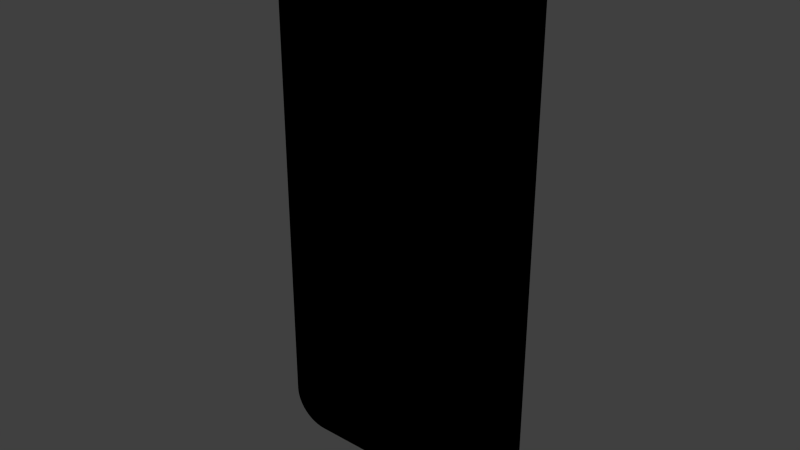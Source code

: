 # Source: phone.blend  (saved by Blender 2.76.0; exported with 4.5.12 LTS)
import bpy
from mathutils import Matrix  # noqa: F401  (used for matrix-valued properties, if any)

bpy.ops.wm.read_factory_settings(use_empty=True)
scene = bpy.context.scene
scene.name = 'Scene'

# ---- collections
col_collection_1 = bpy.data.collections.new('Collection 1'); scene.collection.children.link(col_collection_1)

# ---- materials (node trees are filled in below, after node groups)
mat_black = bpy.data.materials.new('Black')
mat_black.alpha_threshold = 0.0
mat_black.use_transparent_shadow = False
mat_black.diffuse_color = (0.0, 0.0, 0.0, 1.0)
mat_black.roughness = 0.5
mat_black.specular_intensity = 0.6619

# ---- material node trees

# ---- world
world_world = bpy.data.worlds.new('World'); scene.world = world_world
world_world.color = (0.05088, 0.05088, 0.05088)
world_world.use_sun_shadow = False
world_world.sun_shadow_jitter_overblur = 0.0
world_world.cycles.sampling_method = 'MANUAL'
world_world.cycles.sample_map_resolution = 256

# ---- lights
light_spot_001 = bpy.data.lights.new('Spot.001', 'SPOT')
light_spot_001.transmission_factor = 0.0
light_spot_001.energy = 230.0
light_spot_001.shadow_buffer_clip_start = 0.5
light_spot_001.shadow_soft_size = 0.1
light_spot_001.shadow_maximum_resolution = 0.006
light_spot_001.use_absolute_resolution = True
light_spot_001.cycles.use_multiple_importance_sampling = False

# ---- meshes
me_plane = bpy.data.meshes.new('Plane')
me_plane.from_pydata([(-0.5742, -0.3154, 0.02155), (-0.5745, -0.3255, 0.01147), (-0.5743, -0.3185, 0.02106), (-0.5744, -0.3213, 0.01963), (-0.5745, -0.3236, 0.0174), (-0.5745, -0.325, 0.01459), (-0.6531, -0.2365, 0.02155), (-0.6632, -0.2368, 0.01147), (-0.6563, -0.2366, 0.02106), (-0.6591, -0.2367, 0.01963), (-0.6613, -0.2368, 0.0174), (-0.6627, -0.2368, 0.01459), (-0.5848, -0.3147, 0.02155), (-0.5861, -0.3247, 0.01147), (-0.5852, -0.3178, 0.02106), (-0.5856, -0.3206, 0.01963), (-0.5859, -0.3228, 0.0174), (-0.5861, -0.3242, 0.01459), (-0.5949, -0.3127, 0.02155), (-0.5975, -0.3225, 0.01147), (-0.5957, -0.3157, 0.02106), (-0.5964, -0.3185, 0.01963), (-0.597, -0.3206, 0.0174), (-0.5974, -0.322, 0.01459), (-0.6046, -0.3094, 0.02155), (-0.6085, -0.3187, 0.01147), (-0.6058, -0.3123, 0.02106), (-0.6069, -0.3149, 0.01963), (-0.6077, -0.317, 0.0174), (-0.6083, -0.3183, 0.01459), (-0.6138, -0.3049, 0.02155), (-0.6189, -0.3136, 0.01147), (-0.6154, -0.3076, 0.02106), (-0.6168, -0.31, 0.01963), (-0.6179, -0.3119, 0.0174), (-0.6186, -0.3132, 0.01459), (-0.6224, -0.2992, 0.02155), (-0.6285, -0.3072, 0.01147), (-0.6243, -0.3016, 0.02106), (-0.626, -0.3039, 0.01963), (-0.6274, -0.3056, 0.0174), (-0.6282, -0.3068, 0.01459), (-0.6301, -0.2924, 0.02155), (-0.6373, -0.2995, 0.01147), (-0.6323, -0.2946, 0.02106), (-0.6343, -0.2966, 0.01963), (-0.6359, -0.2982, 0.0174), (-0.6369, -0.2992, 0.01459), (-0.6369, -0.2846, 0.02155), (-0.6449, -0.2908, 0.01147), (-0.6394, -0.2865, 0.02106), (-0.6416, -0.2883, 0.01963), (-0.6434, -0.2896, 0.0174), (-0.6445, -0.2905, 0.01459), (-0.6426, -0.2761, 0.02155), (-0.6513, -0.2812, 0.01147), (-0.6453, -0.2777, 0.02106), (-0.6477, -0.2791, 0.01963), (-0.6497, -0.2802, 0.0174), (-0.6509, -0.2809, 0.01459), (-0.6471, -0.2669, 0.02155), (-0.6565, -0.2708, 0.01147), (-0.65, -0.2681, 0.02106), (-0.6526, -0.2692, 0.01963), (-0.6547, -0.27, 0.0174), (-0.656, -0.2706, 0.01459), (-0.6504, -0.2572, 0.02155), (-0.6602, -0.2598, 0.01147), (-0.6535, -0.258, 0.02106), (-0.6562, -0.2587, 0.01963), (-0.6583, -0.2593, 0.0174), (-0.6597, -0.2596, 0.01459), (-0.6524, -0.2471, 0.02155), (-0.6625, -0.2484, 0.01147), (-0.6555, -0.2475, 0.02106), (-0.6583, -0.2478, 0.01963), (-0.6606, -0.2481, 0.0174), (-0.662, -0.2483, 0.01459), (0.6202, -0.2365, 0.02155), (0.6302, -0.2368, 0.01147), (0.6233, -0.2366, 0.02106), (0.6261, -0.2367, 0.01963), (0.6283, -0.2368, 0.0174), (0.6297, -0.2368, 0.01459), (0.5412, -0.3154, 0.02155), (0.5416, -0.3255, 0.01147), (0.5413, -0.3185, 0.02106), (0.5414, -0.3213, 0.01963), (0.5415, -0.3236, 0.0174), (0.5415, -0.325, 0.01459), (0.6195, -0.2471, 0.02155), (0.6295, -0.2484, 0.01147), (0.6226, -0.2475, 0.02106), (0.6253, -0.2478, 0.01963), (0.6276, -0.2481, 0.0174), (0.629, -0.2483, 0.01459), (0.6175, -0.2572, 0.02155), (0.6272, -0.2598, 0.01147), (0.6205, -0.258, 0.02106), (0.6232, -0.2587, 0.01963), (0.6254, -0.2593, 0.0174), (0.6267, -0.2596, 0.01459), (0.6142, -0.2669, 0.02155), (0.6235, -0.2708, 0.01147), (0.617, -0.2681, 0.02106), (0.6196, -0.2692, 0.01963), (0.6217, -0.27, 0.0174), (0.623, -0.2706, 0.01459), (0.6096, -0.2761, 0.02155), (0.6184, -0.2812, 0.01147), (0.6123, -0.2777, 0.02106), (0.6147, -0.2791, 0.01963), (0.6167, -0.2802, 0.0174), (0.6179, -0.2809, 0.01459), (0.6039, -0.2846, 0.02155), (0.6119, -0.2908, 0.01147), (0.6064, -0.2865, 0.02106), (0.6086, -0.2883, 0.01963), (0.6104, -0.2896, 0.0174), (0.6115, -0.2905, 0.01459), (0.5971, -0.2924, 0.02155), (0.6043, -0.2995, 0.01147), (0.5993, -0.2946, 0.02106), (0.6013, -0.2966, 0.01963), (0.6029, -0.2982, 0.0174), (0.6039, -0.2992, 0.01459), (0.5894, -0.2992, 0.02155), (0.5955, -0.3072, 0.01147), (0.5913, -0.3016, 0.02106), (0.593, -0.3039, 0.01963), (0.5944, -0.3056, 0.0174), (0.5952, -0.3068, 0.01459), (0.5808, -0.3049, 0.02155), (0.5859, -0.3136, 0.01147), (0.5824, -0.3076, 0.02106), (0.5838, -0.31, 0.01963), (0.5849, -0.3119, 0.0174), (0.5856, -0.3132, 0.01459), (0.5716, -0.3094, 0.02155), (0.5755, -0.3187, 0.01147), (0.5728, -0.3123, 0.02106), (0.5739, -0.3149, 0.01963), (0.5748, -0.317, 0.0174), (0.5753, -0.3183, 0.01459), (0.5619, -0.3127, 0.02155), (0.5645, -0.3225, 0.01147), (0.5627, -0.3157, 0.02106), (0.5634, -0.3185, 0.01963), (0.564, -0.3206, 0.0174), (0.5644, -0.322, 0.01459), (0.5518, -0.3147, 0.02155), (0.5531, -0.3247, 0.01147), (0.5522, -0.3178, 0.02106), (0.5526, -0.3206, 0.01963), (0.5529, -0.3228, 0.0174), (0.5531, -0.3242, 0.01459), (-0.6531, 0.2377, 0.02155), (-0.6632, 0.238, 0.01147), (-0.6563, 0.2378, 0.02106), (-0.6591, 0.2379, 0.01963), (-0.662, 0.238, 0.0174), (-0.6634, 0.238, 0.01459), (-0.5742, 0.3166, 0.02155), (-0.5745, 0.3267, 0.01147), (-0.5743, 0.3197, 0.02106), (-0.5744, 0.3226, 0.01963), (-0.5745, 0.3248, 0.0174), (-0.5745, 0.3262, 0.01459), (-0.6524, 0.2483, 0.02155), (-0.6625, 0.2496, 0.01147), (-0.6555, 0.2487, 0.02106), (-0.6583, 0.2491, 0.01963), (-0.6612, 0.2494, 0.0174), (-0.6626, 0.2495, 0.01459), (-0.6504, 0.2584, 0.02155), (-0.6602, 0.261, 0.01147), (-0.6535, 0.2592, 0.02106), (-0.6562, 0.2599, 0.01963), (-0.6583, 0.2605, 0.0174), (-0.6597, 0.2609, 0.01459), (-0.6471, 0.2681, 0.02155), (-0.6565, 0.272, 0.01147), (-0.65, 0.2693, 0.02106), (-0.6526, 0.2704, 0.01963), (-0.6547, 0.2712, 0.0174), (-0.656, 0.2718, 0.01459), (-0.6426, 0.2773, 0.02155), (-0.6513, 0.2824, 0.01147), (-0.6453, 0.2789, 0.02106), (-0.6477, 0.2803, 0.01963), (-0.6497, 0.2814, 0.0174), (-0.6509, 0.2821, 0.01459), (-0.6369, 0.2859, 0.02155), (-0.6449, 0.292, 0.01147), (-0.6394, 0.2878, 0.02106), (-0.6416, 0.2895, 0.01963), (-0.6434, 0.2908, 0.0174), (-0.6445, 0.2917, 0.01459), (-0.6301, 0.2936, 0.02155), (-0.6373, 0.3007, 0.01147), (-0.6323, 0.2958, 0.02106), (-0.6343, 0.2978, 0.01963), (-0.6359, 0.2994, 0.0174), (-0.6369, 0.3004, 0.01459), (-0.6224, 0.3004, 0.02155), (-0.6285, 0.3084, 0.01147), (-0.6243, 0.3029, 0.02106), (-0.626, 0.3051, 0.01963), (-0.6274, 0.3069, 0.0174), (-0.6282, 0.308, 0.01459), (-0.6138, 0.3061, 0.02155), (-0.6189, 0.3148, 0.01147), (-0.6154, 0.3088, 0.02106), (-0.6168, 0.3112, 0.01963), (-0.6179, 0.3132, 0.0174), (-0.6186, 0.3144, 0.01459), (-0.6046, 0.3106, 0.02155), (-0.6085, 0.32, 0.01147), (-0.6058, 0.3135, 0.02106), (-0.6069, 0.3161, 0.01963), (-0.6077, 0.3182, 0.0174), (-0.6083, 0.3195, 0.01459), (-0.5949, 0.3139, 0.02155), (-0.5975, 0.3237, 0.01147), (-0.5957, 0.317, 0.02106), (-0.5964, 0.3197, 0.01963), (-0.597, 0.3218, 0.0174), (-0.5974, 0.3232, 0.01459), (-0.5848, 0.3159, 0.02155), (-0.5861, 0.326, 0.01147), (-0.5852, 0.319, 0.02106), (-0.5856, 0.3218, 0.01963), (-0.5859, 0.324, 0.0174), (-0.5861, 0.3255, 0.01459), (0.5412, 0.3166, 0.02155), (0.5416, 0.3267, 0.01147), (0.5413, 0.3197, 0.02106), (0.5414, 0.3226, 0.01963), (0.5415, 0.3248, 0.0174), (0.5415, 0.3262, 0.01459), (0.6202, 0.2377, 0.02155), (0.6302, 0.238, 0.01147), (0.6233, 0.2378, 0.02106), (0.6261, 0.2379, 0.01963), (0.6283, 0.238, 0.0174), (0.6297, 0.238, 0.01459), (0.5518, 0.3159, 0.02155), (0.5531, 0.326, 0.01147), (0.5522, 0.319, 0.02106), (0.5526, 0.3218, 0.01963), (0.5529, 0.324, 0.0174), (0.5531, 0.3255, 0.01459), (0.5619, 0.3139, 0.02155), (0.5645, 0.3237, 0.01147), (0.5627, 0.317, 0.02106), (0.5634, 0.3197, 0.01963), (0.564, 0.3218, 0.0174), (0.5644, 0.3232, 0.01459), (0.5716, 0.3106, 0.02155), (0.5755, 0.32, 0.01147), (0.5728, 0.3135, 0.02106), (0.5739, 0.3161, 0.01963), (0.5748, 0.3182, 0.0174), (0.5753, 0.3195, 0.01459), (0.5808, 0.3061, 0.02155), (0.5859, 0.3148, 0.01147), (0.5824, 0.3088, 0.02106), (0.5838, 0.3112, 0.01963), (0.5849, 0.3132, 0.0174), (0.5856, 0.3144, 0.01459), (0.5894, 0.3004, 0.02155), (0.5955, 0.3084, 0.01147), (0.5913, 0.3029, 0.02106), (0.593, 0.3051, 0.01963), (0.5944, 0.3069, 0.0174), (0.5952, 0.308, 0.01459), (0.5971, 0.2936, 0.02155), (0.6043, 0.3007, 0.01147), (0.5993, 0.2958, 0.02106), (0.6013, 0.2978, 0.01963), (0.6029, 0.2994, 0.0174), (0.6039, 0.3004, 0.01459), (0.6039, 0.2859, 0.02155), (0.6119, 0.292, 0.01147), (0.6064, 0.2878, 0.02106), (0.6086, 0.2895, 0.01963), (0.6104, 0.2908, 0.0174), (0.6115, 0.2917, 0.01459), (0.6096, 0.2773, 0.02155), (0.6184, 0.2824, 0.01147), (0.6123, 0.2789, 0.02106), (0.6147, 0.2803, 0.01963), (0.6167, 0.2814, 0.0174), (0.6179, 0.2821, 0.01459), (0.6142, 0.2681, 0.02155), (0.6235, 0.272, 0.01147), (0.617, 0.2693, 0.02106), (0.6196, 0.2704, 0.01963), (0.6217, 0.2712, 0.0174), (0.623, 0.2718, 0.01459), (0.6175, 0.2584, 0.02155), (0.6272, 0.261, 0.01147), (0.6205, 0.2592, 0.02106), (0.6232, 0.2599, 0.01963), (0.6254, 0.2605, 0.0174), (0.6267, 0.2609, 0.01459), (0.6195, 0.2483, 0.02155), (0.6295, 0.2496, 0.01147), (0.6226, 0.2487, 0.02106), (0.6253, 0.2491, 0.01963), (0.6276, 0.2494, 0.0174), (0.629, 0.2495, 0.01459), (-0.5742, 0.3166, -0.006766), (-0.5745, 0.3267, 0.003318), (-0.5743, 0.3197, -0.006272), (-0.5744, 0.3226, -0.00484), (-0.5745, 0.3248, -0.002609), (-0.5745, 0.3262, 0.0002018), (-0.6531, 0.2377, -0.006766), (-0.6632, 0.238, 0.003318), (-0.6563, 0.2378, -0.006272), (-0.6591, 0.2379, -0.00484), (-0.6613, 0.238, -0.002609), (-0.6627, 0.238, 0.0002018), (-0.5848, 0.3159, -0.006766), (-0.5861, 0.326, 0.003318), (-0.5852, 0.319, -0.006272), (-0.5856, 0.3218, -0.00484), (-0.5859, 0.324, -0.002609), (-0.5861, 0.3255, 0.0002018), (-0.5949, 0.3139, -0.006766), (-0.5975, 0.3237, 0.003318), (-0.5957, 0.317, -0.006272), (-0.5964, 0.3197, -0.00484), (-0.597, 0.3218, -0.002609), (-0.5974, 0.3232, 0.0002018), (-0.6046, 0.3106, -0.006766), (-0.6085, 0.32, 0.003318), (-0.6058, 0.3135, -0.006272), (-0.6069, 0.3161, -0.00484), (-0.6077, 0.3182, -0.002609), (-0.6083, 0.3195, 0.0002018), (-0.6138, 0.3061, -0.006766), (-0.6189, 0.3148, 0.003318), (-0.6154, 0.3088, -0.006272), (-0.6168, 0.3112, -0.00484), (-0.6179, 0.3132, -0.002609), (-0.6186, 0.3144, 0.0002018), (-0.6224, 0.3004, -0.006766), (-0.6285, 0.3084, 0.003318), (-0.6243, 0.3029, -0.006272), (-0.626, 0.3051, -0.00484), (-0.6274, 0.3069, -0.002609), (-0.6282, 0.308, 0.0002018), (-0.6301, 0.2936, -0.006766), (-0.6373, 0.3007, 0.003318), (-0.6323, 0.2958, -0.006272), (-0.6343, 0.2978, -0.00484), (-0.6359, 0.2994, -0.002609), (-0.6369, 0.3004, 0.0002018), (-0.6369, 0.2859, -0.006766), (-0.6449, 0.292, 0.003318), (-0.6394, 0.2878, -0.006272), (-0.6416, 0.2895, -0.00484), (-0.6434, 0.2908, -0.002609), (-0.6445, 0.2917, 0.0002018), (-0.6426, 0.2773, -0.006766), (-0.6513, 0.2824, 0.003318), (-0.6453, 0.2789, -0.006272), (-0.6477, 0.2803, -0.00484), (-0.6497, 0.2814, -0.002609), (-0.6509, 0.2821, 0.0002018), (-0.6471, 0.2681, -0.006766), (-0.6565, 0.272, 0.003318), (-0.65, 0.2693, -0.006272), (-0.6526, 0.2704, -0.00484), (-0.6547, 0.2712, -0.002609), (-0.656, 0.2718, 0.0002018), (-0.6504, 0.2584, -0.006766), (-0.6602, 0.261, 0.003318), (-0.6535, 0.2592, -0.006272), (-0.6562, 0.2599, -0.00484), (-0.6583, 0.2605, -0.002609), (-0.6597, 0.2609, 0.0002018), (-0.6524, 0.2483, -0.006766), (-0.6625, 0.2496, 0.003318), (-0.6555, 0.2487, -0.006272), (-0.6583, 0.2491, -0.00484), (-0.6606, 0.2494, -0.002609), (-0.662, 0.2495, 0.0002018), (-0.6531, -0.2365, -0.006766), (-0.6632, -0.2368, 0.003318), (-0.6563, -0.2366, -0.006272), (-0.6591, -0.2367, -0.00484), (-0.6613, -0.2368, -0.002609), (-0.6627, -0.2368, 0.0002017), (-0.5742, -0.3154, -0.006766), (-0.5745, -0.3255, 0.003318), (-0.5743, -0.3185, -0.006272), (-0.5744, -0.3213, -0.00484), (-0.5745, -0.3236, -0.002609), (-0.5745, -0.325, 0.0002017), (-0.6524, -0.2471, -0.006766), (-0.6625, -0.2484, 0.003318), (-0.6555, -0.2475, -0.006272), (-0.6583, -0.2478, -0.00484), (-0.6606, -0.2481, -0.002609), (-0.662, -0.2483, 0.0002017), (-0.6504, -0.2572, -0.006766), (-0.6602, -0.2598, 0.003318), (-0.6535, -0.258, -0.006272), (-0.6562, -0.2587, -0.00484), (-0.6583, -0.2593, -0.002609), (-0.6597, -0.2596, 0.0002017), (-0.6471, -0.2669, -0.006766), (-0.6565, -0.2708, 0.003318), (-0.65, -0.2681, -0.006272), (-0.6526, -0.2692, -0.00484), (-0.6547, -0.27, -0.002609), (-0.656, -0.2706, 0.0002017), (-0.6426, -0.2761, -0.006766), (-0.6513, -0.2812, 0.003318), (-0.6453, -0.2777, -0.006272), (-0.6477, -0.2791, -0.00484), (-0.6497, -0.2802, -0.002609), (-0.6509, -0.2809, 0.0002017), (-0.6369, -0.2846, -0.006766), (-0.6449, -0.2908, 0.003318), (-0.6394, -0.2865, -0.006272), (-0.6416, -0.2883, -0.00484), (-0.6434, -0.2896, -0.002609), (-0.6445, -0.2905, 0.0002017), (-0.6301, -0.2924, -0.006766), (-0.6373, -0.2995, 0.003318), (-0.6323, -0.2946, -0.006272), (-0.6343, -0.2966, -0.00484), (-0.6359, -0.2982, -0.002609), (-0.6369, -0.2992, 0.0002017), (-0.6224, -0.2992, -0.006766), (-0.6285, -0.3072, 0.003318), (-0.6243, -0.3016, -0.006272), (-0.626, -0.3039, -0.00484), (-0.6274, -0.3056, -0.002609), (-0.6282, -0.3068, 0.0002017), (-0.6138, -0.3049, -0.006766), (-0.6189, -0.3136, 0.003318), (-0.6154, -0.3076, -0.006272), (-0.6168, -0.31, -0.00484), (-0.6179, -0.3119, -0.002609), (-0.6186, -0.3132, 0.0002017), (-0.6046, -0.3094, -0.006766), (-0.6085, -0.3187, 0.003318), (-0.6058, -0.3123, -0.006272), (-0.6069, -0.3149, -0.00484), (-0.6077, -0.317, -0.002609), (-0.6083, -0.3183, 0.0002017), (-0.5949, -0.3127, -0.006766), (-0.5975, -0.3225, 0.003318), (-0.5957, -0.3157, -0.006272), (-0.5964, -0.3185, -0.00484), (-0.597, -0.3206, -0.002609), (-0.5974, -0.322, 0.0002017), (-0.5848, -0.3147, -0.006766), (-0.5861, -0.3247, 0.003318), (-0.5852, -0.3178, -0.006272), (-0.5856, -0.3206, -0.00484), (-0.5859, -0.3228, -0.002609), (-0.5861, -0.3242, 0.0002017), (0.5412, -0.3154, -0.006766), (0.5416, -0.3255, 0.003318), (0.5413, -0.3185, -0.006272), (0.5414, -0.3213, -0.00484), (0.5415, -0.3236, -0.002609), (0.5415, -0.325, 0.0002017), (0.6202, -0.2365, -0.006766), (0.6302, -0.2368, 0.003318), (0.6233, -0.2366, -0.006272), (0.6261, -0.2367, -0.00484), (0.6283, -0.2368, -0.002609), (0.6297, -0.2368, 0.0002017), (0.5518, -0.3147, -0.006766), (0.5531, -0.3247, 0.003318), (0.5522, -0.3178, -0.006272), (0.5526, -0.3206, -0.00484), (0.5529, -0.3228, -0.002609), (0.5531, -0.3242, 0.0002017), (0.5619, -0.3127, -0.006766), (0.5645, -0.3225, 0.003318), (0.5627, -0.3157, -0.006272), (0.5634, -0.3185, -0.00484), (0.564, -0.3206, -0.002609), (0.5644, -0.322, 0.0002017), (0.5716, -0.3094, -0.006766), (0.5755, -0.3187, 0.003318), (0.5728, -0.3123, -0.006272), (0.5739, -0.3149, -0.00484), (0.5748, -0.317, -0.002609), (0.5753, -0.3183, 0.0002017), (0.5808, -0.3049, -0.006766), (0.5859, -0.3136, 0.003318), (0.5824, -0.3076, -0.006272), (0.5838, -0.31, -0.00484), (0.5849, -0.3119, -0.002609), (0.5856, -0.3132, 0.0002017), (0.5894, -0.2992, -0.006766), (0.5955, -0.3072, 0.003318), (0.5913, -0.3016, -0.006272), (0.593, -0.3039, -0.00484), (0.5944, -0.3056, -0.002609), (0.5952, -0.3068, 0.0002017), (0.5971, -0.2924, -0.006766), (0.6043, -0.2995, 0.003318), (0.5993, -0.2946, -0.006272), (0.6013, -0.2966, -0.00484), (0.6029, -0.2982, -0.002609), (0.6039, -0.2992, 0.0002017), (0.6039, -0.2846, -0.006766), (0.6119, -0.2908, 0.003318), (0.6064, -0.2865, -0.006272), (0.6086, -0.2883, -0.00484), (0.6104, -0.2896, -0.002609), (0.6115, -0.2905, 0.0002017), (0.6096, -0.2761, -0.006766), (0.6184, -0.2812, 0.003318), (0.6123, -0.2777, -0.006272), (0.6147, -0.2791, -0.00484), (0.6167, -0.2802, -0.002609), (0.6179, -0.2809, 0.0002017), (0.6142, -0.2669, -0.006766), (0.6235, -0.2708, 0.003318), (0.617, -0.2681, -0.006272), (0.6196, -0.2692, -0.00484), (0.6217, -0.27, -0.002609), (0.623, -0.2706, 0.0002017), (0.6175, -0.2572, -0.006766), (0.6272, -0.2598, 0.003318), (0.6205, -0.258, -0.006272), (0.6232, -0.2587, -0.00484), (0.6254, -0.2593, -0.002609), (0.6267, -0.2596, 0.0002017), (0.6195, -0.2471, -0.006766), (0.6295, -0.2484, 0.003318), (0.6226, -0.2475, -0.006272), (0.6253, -0.2478, -0.00484), (0.6276, -0.2481, -0.002609), (0.629, -0.2483, 0.0002017), (0.6202, 0.2377, -0.006766), (0.6302, 0.238, 0.003318), (0.6233, 0.2378, -0.006272), (0.6261, 0.2379, -0.00484), (0.6283, 0.238, -0.002609), (0.6297, 0.238, 0.0002018), (0.5412, 0.3166, -0.006766), (0.5416, 0.3267, 0.003318), (0.5413, 0.3197, -0.006272), (0.5414, 0.3226, -0.00484), (0.5415, 0.3248, -0.002609), (0.5415, 0.3262, 0.0002018), (0.6195, 0.2483, -0.006766), (0.6295, 0.2496, 0.003318), (0.6226, 0.2487, -0.006272), (0.6253, 0.2491, -0.00484), (0.6276, 0.2494, -0.002609), (0.629, 0.2495, 0.0002018), (0.6175, 0.2584, -0.006766), (0.6272, 0.261, 0.003318), (0.6205, 0.2592, -0.006272), (0.6232, 0.2599, -0.00484), (0.6254, 0.2605, -0.002609), (0.6267, 0.2609, 0.0002018), (0.6142, 0.2681, -0.006766), (0.6235, 0.272, 0.003318), (0.617, 0.2693, -0.006272), (0.6196, 0.2704, -0.00484), (0.6217, 0.2712, -0.002609), (0.623, 0.2718, 0.0002018), (0.6096, 0.2773, -0.006766), (0.6184, 0.2824, 0.003318), (0.6123, 0.2789, -0.006272), (0.6147, 0.2803, -0.00484), (0.6167, 0.2814, -0.002609), (0.6179, 0.2821, 0.0002018), (0.6039, 0.2859, -0.006766), (0.6119, 0.292, 0.003318), (0.6064, 0.2878, -0.006272), (0.6086, 0.2895, -0.00484), (0.6104, 0.2908, -0.002609), (0.6115, 0.2917, 0.0002018), (0.5971, 0.2936, -0.006766), (0.6043, 0.3007, 0.003318), (0.5993, 0.2958, -0.006272), (0.6013, 0.2978, -0.00484), (0.6029, 0.2994, -0.002609), (0.6039, 0.3004, 0.0002018), (0.5894, 0.3004, -0.006766), (0.5955, 0.3084, 0.003318), (0.5913, 0.3029, -0.006272), (0.593, 0.3051, -0.00484), (0.5944, 0.3069, -0.002609), (0.5952, 0.308, 0.0002018), (0.5808, 0.3061, -0.006766), (0.5859, 0.3148, 0.003318), (0.5824, 0.3088, -0.006272), (0.5838, 0.3112, -0.00484), (0.5849, 0.3132, -0.002609), (0.5856, 0.3144, 0.0002018), (0.5716, 0.3106, -0.006766), (0.5755, 0.32, 0.003318), (0.5728, 0.3135, -0.006272), (0.5739, 0.3161, -0.00484), (0.5748, 0.3182, -0.002609), (0.5753, 0.3195, 0.0002018), (0.5619, 0.3139, -0.006766), (0.5645, 0.3237, 0.003318), (0.5627, 0.317, -0.006272), (0.5634, 0.3197, -0.00484), (0.564, 0.3218, -0.002609), (0.5644, 0.3232, 0.0002018), (0.5518, 0.3159, -0.006766), (0.5531, 0.326, 0.003318), (0.5522, 0.319, -0.006272), (0.5526, 0.3218, -0.00484), (0.5529, 0.324, -0.002609), (0.5531, 0.3255, 0.0002018)], [], [(157, 7, 391, 319), (391, 7, 73, 403), (313, 163, 229, 325), (151, 481, 469, 85), (79, 241, 547, 475), (97, 535, 529, 103), (103, 529, 523, 109), (109, 523, 517, 115), (115, 517, 511, 121), (121, 511, 505, 127), (127, 505, 499, 133), (133, 499, 493, 139), (139, 493, 487, 145), (145, 487, 481, 151), (385, 169, 157, 319), (91, 541, 535, 97), (457, 19, 13, 463), (79, 475, 541, 91), (403, 73, 67, 409), (409, 67, 61, 415), (415, 61, 55, 421), (421, 55, 49, 427), (427, 49, 43, 433), (433, 43, 37, 439), (439, 37, 31, 445), (445, 31, 25, 451), (451, 25, 19, 457), (1, 85, 469, 397), (307, 559, 547, 241), (253, 613, 607, 259), (259, 607, 601, 265), (265, 601, 595, 271), (271, 595, 589, 277), (277, 589, 583, 283), (283, 583, 577, 289), (289, 577, 571, 295), (295, 571, 565, 301), (301, 565, 559, 307), (390, 402, 408, 414, 420, 426, 432, 438, 444, 450, 456, 462, 396, 468, 480, 486, 492, 498, 504, 510, 516, 522, 528, 534, 540, 474, 546, 558, 564, 570, 576, 582, 588, 594, 600, 606, 612, 618, 552, 312, 324, 330, 336, 342, 348, 354, 360, 366, 372, 378, 384, 318), (247, 619, 613, 253), (379, 175, 169, 385), (235, 553, 619, 247), (325, 229, 223, 331), (331, 223, 217, 337), (337, 217, 211, 343), (343, 211, 205, 349), (349, 205, 199, 355), (355, 199, 193, 361), (361, 193, 187, 367), (367, 187, 181, 373), (373, 181, 175, 379), (235, 163, 313, 553), (463, 13, 1, 397), (90, 78, 80, 92), (92, 80, 81, 93), (93, 81, 82, 94), (94, 82, 83, 95), (95, 83, 79, 91), (474, 540, 542, 476), (476, 542, 543, 477), (477, 543, 544, 478), (478, 544, 545, 479), (479, 545, 541, 475), (96, 90, 92, 98), (98, 92, 93, 99), (99, 93, 94, 100), (100, 94, 95, 101), (101, 95, 91, 97), (540, 534, 536, 542), (542, 536, 537, 543), (543, 537, 538, 544), (544, 538, 539, 545), (545, 539, 535, 541), (102, 96, 98, 104), (104, 98, 99, 105), (105, 99, 100, 106), (106, 100, 101, 107), (107, 101, 97, 103), (534, 528, 530, 536), (536, 530, 531, 537), (537, 531, 532, 538), (538, 532, 533, 539), (539, 533, 529, 535), (108, 102, 104, 110), (110, 104, 105, 111), (111, 105, 106, 112), (112, 106, 107, 113), (113, 107, 103, 109), (528, 522, 524, 530), (530, 524, 525, 531), (531, 525, 526, 532), (532, 526, 527, 533), (533, 527, 523, 529), (114, 108, 110, 116), (116, 110, 111, 117), (117, 111, 112, 118), (118, 112, 113, 119), (119, 113, 109, 115), (522, 516, 518, 524), (524, 518, 519, 525), (525, 519, 520, 526), (526, 520, 521, 527), (527, 521, 517, 523), (120, 114, 116, 122), (122, 116, 117, 123), (123, 117, 118, 124), (124, 118, 119, 125), (125, 119, 115, 121), (516, 510, 512, 518), (518, 512, 513, 519), (519, 513, 514, 520), (520, 514, 515, 521), (521, 515, 511, 517), (126, 120, 122, 128), (128, 122, 123, 129), (129, 123, 124, 130), (130, 124, 125, 131), (131, 125, 121, 127), (510, 504, 506, 512), (512, 506, 507, 513), (513, 507, 508, 514), (514, 508, 509, 515), (515, 509, 505, 511), (132, 126, 128, 134), (134, 128, 129, 135), (135, 129, 130, 136), (136, 130, 131, 137), (137, 131, 127, 133), (504, 498, 500, 506), (506, 500, 501, 507), (507, 501, 502, 508), (508, 502, 503, 509), (509, 503, 499, 505), (138, 132, 134, 140), (140, 134, 135, 141), (141, 135, 136, 142), (142, 136, 137, 143), (143, 137, 133, 139), (498, 492, 494, 500), (500, 494, 495, 501), (501, 495, 496, 502), (502, 496, 497, 503), (503, 497, 493, 499), (144, 138, 140, 146), (146, 140, 141, 147), (147, 141, 142, 148), (148, 142, 143, 149), (149, 143, 139, 145), (492, 486, 488, 494), (494, 488, 489, 495), (495, 489, 490, 496), (496, 490, 491, 497), (497, 491, 487, 493), (150, 144, 146, 152), (152, 146, 147, 153), (153, 147, 148, 154), (154, 148, 149, 155), (155, 149, 145, 151), (486, 480, 482, 488), (488, 482, 483, 489), (489, 483, 484, 490), (490, 484, 485, 491), (491, 485, 481, 487), (84, 150, 152, 86), (86, 152, 153, 87), (87, 153, 154, 88), (88, 154, 155, 89), (89, 155, 151, 85), (480, 468, 470, 482), (482, 470, 471, 483), (483, 471, 472, 484), (484, 472, 473, 485), (485, 473, 469, 481), (402, 390, 392, 404), (404, 392, 393, 405), (405, 393, 394, 406), (406, 394, 395, 407), (407, 395, 391, 403), (6, 72, 74, 8), (8, 74, 75, 9), (9, 75, 76, 10), (10, 76, 77, 11), (11, 77, 73, 7), (408, 402, 404, 410), (410, 404, 405, 411), (411, 405, 406, 412), (412, 406, 407, 413), (413, 407, 403, 409), (72, 66, 68, 74), (74, 68, 69, 75), (75, 69, 70, 76), (76, 70, 71, 77), (77, 71, 67, 73), (414, 408, 410, 416), (416, 410, 411, 417), (417, 411, 412, 418), (418, 412, 413, 419), (419, 413, 409, 415), (66, 60, 62, 68), (68, 62, 63, 69), (69, 63, 64, 70), (70, 64, 65, 71), (71, 65, 61, 67), (420, 414, 416, 422), (422, 416, 417, 423), (423, 417, 418, 424), (424, 418, 419, 425), (425, 419, 415, 421), (60, 54, 56, 62), (62, 56, 57, 63), (63, 57, 58, 64), (64, 58, 59, 65), (65, 59, 55, 61), (426, 420, 422, 428), (428, 422, 423, 429), (429, 423, 424, 430), (430, 424, 425, 431), (431, 425, 421, 427), (54, 48, 50, 56), (56, 50, 51, 57), (57, 51, 52, 58), (58, 52, 53, 59), (59, 53, 49, 55), (432, 426, 428, 434), (434, 428, 429, 435), (435, 429, 430, 436), (436, 430, 431, 437), (437, 431, 427, 433), (48, 42, 44, 50), (50, 44, 45, 51), (51, 45, 46, 52), (52, 46, 47, 53), (53, 47, 43, 49), (438, 432, 434, 440), (440, 434, 435, 441), (441, 435, 436, 442), (442, 436, 437, 443), (443, 437, 433, 439), (42, 36, 38, 44), (44, 38, 39, 45), (45, 39, 40, 46), (46, 40, 41, 47), (47, 41, 37, 43), (444, 438, 440, 446), (446, 440, 441, 447), (447, 441, 442, 448), (448, 442, 443, 449), (449, 443, 439, 445), (36, 30, 32, 38), (38, 32, 33, 39), (39, 33, 34, 40), (40, 34, 35, 41), (41, 35, 31, 37), (450, 444, 446, 452), (452, 446, 447, 453), (453, 447, 448, 454), (454, 448, 449, 455), (455, 449, 445, 451), (30, 24, 26, 32), (32, 26, 27, 33), (33, 27, 28, 34), (34, 28, 29, 35), (35, 29, 25, 31), (456, 450, 452, 458), (458, 452, 453, 459), (459, 453, 454, 460), (460, 454, 455, 461), (461, 455, 451, 457), (24, 18, 20, 26), (26, 20, 21, 27), (27, 21, 22, 28), (28, 22, 23, 29), (29, 23, 19, 25), (462, 456, 458, 464), (464, 458, 459, 465), (465, 459, 460, 466), (466, 460, 461, 467), (467, 461, 457, 463), (18, 12, 14, 20), (20, 14, 15, 21), (21, 15, 16, 22), (22, 16, 17, 23), (23, 17, 13, 19), (396, 462, 464, 398), (398, 464, 465, 399), (399, 465, 466, 400), (400, 466, 467, 401), (401, 467, 463, 397), (12, 0, 2, 14), (14, 2, 3, 15), (15, 3, 4, 16), (16, 4, 5, 17), (17, 5, 1, 13), (246, 234, 236, 248), (248, 236, 237, 249), (249, 237, 238, 250), (250, 238, 239, 251), (251, 239, 235, 247), (552, 618, 620, 554), (554, 620, 621, 555), (555, 621, 622, 556), (556, 622, 623, 557), (557, 623, 619, 553), (252, 246, 248, 254), (254, 248, 249, 255), (255, 249, 250, 256), (256, 250, 251, 257), (257, 251, 247, 253), (618, 612, 614, 620), (620, 614, 615, 621), (621, 615, 616, 622), (622, 616, 617, 623), (623, 617, 613, 619), (258, 252, 254, 260), (260, 254, 255, 261), (261, 255, 256, 262), (262, 256, 257, 263), (263, 257, 253, 259), (612, 606, 608, 614), (614, 608, 609, 615), (615, 609, 610, 616), (616, 610, 611, 617), (617, 611, 607, 613), (264, 258, 260, 266), (266, 260, 261, 267), (267, 261, 262, 268), (268, 262, 263, 269), (269, 263, 259, 265), (606, 600, 602, 608), (608, 602, 603, 609), (609, 603, 604, 610), (610, 604, 605, 611), (611, 605, 601, 607), (270, 264, 266, 272), (272, 266, 267, 273), (273, 267, 268, 274), (274, 268, 269, 275), (275, 269, 265, 271), (600, 594, 596, 602), (602, 596, 597, 603), (603, 597, 598, 604), (604, 598, 599, 605), (605, 599, 595, 601), (276, 270, 272, 278), (278, 272, 273, 279), (279, 273, 274, 280), (280, 274, 275, 281), (281, 275, 271, 277), (594, 588, 590, 596), (596, 590, 591, 597), (597, 591, 592, 598), (598, 592, 593, 599), (599, 593, 589, 595), (282, 276, 278, 284), (284, 278, 279, 285), (285, 279, 280, 286), (286, 280, 281, 287), (287, 281, 277, 283), (588, 582, 584, 590), (590, 584, 585, 591), (591, 585, 586, 592), (592, 586, 587, 593), (593, 587, 583, 589), (288, 282, 284, 290), (290, 284, 285, 291), (291, 285, 286, 292), (292, 286, 287, 293), (293, 287, 283, 289), (582, 576, 578, 584), (584, 578, 579, 585), (585, 579, 580, 586), (586, 580, 581, 587), (587, 581, 577, 583), (294, 288, 290, 296), (296, 290, 291, 297), (297, 291, 292, 298), (298, 292, 293, 299), (299, 293, 289, 295), (576, 570, 572, 578), (578, 572, 573, 579), (579, 573, 574, 580), (580, 574, 575, 581), (581, 575, 571, 577), (300, 294, 296, 302), (302, 296, 297, 303), (303, 297, 298, 304), (304, 298, 299, 305), (305, 299, 295, 301), (570, 564, 566, 572), (572, 566, 567, 573), (573, 567, 568, 574), (574, 568, 569, 575), (575, 569, 565, 571), (306, 300, 302, 308), (308, 302, 303, 309), (309, 303, 304, 310), (310, 304, 305, 311), (311, 305, 301, 307), (564, 558, 560, 566), (566, 560, 561, 567), (567, 561, 562, 568), (568, 562, 563, 569), (569, 563, 559, 565), (240, 306, 308, 242), (242, 308, 309, 243), (243, 309, 310, 244), (244, 310, 311, 245), (245, 311, 307, 241), (558, 546, 548, 560), (560, 548, 549, 561), (561, 549, 550, 562), (562, 550, 551, 563), (563, 551, 547, 559), (324, 312, 314, 326), (326, 314, 315, 327), (327, 315, 316, 328), (328, 316, 317, 329), (329, 317, 313, 325), (162, 228, 230, 164), (164, 230, 231, 165), (165, 231, 232, 166), (166, 232, 233, 167), (167, 233, 229, 163), (330, 324, 326, 332), (332, 326, 327, 333), (333, 327, 328, 334), (334, 328, 329, 335), (335, 329, 325, 331), (228, 222, 224, 230), (230, 224, 225, 231), (231, 225, 226, 232), (232, 226, 227, 233), (233, 227, 223, 229), (336, 330, 332, 338), (338, 332, 333, 339), (339, 333, 334, 340), (340, 334, 335, 341), (341, 335, 331, 337), (222, 216, 218, 224), (224, 218, 219, 225), (225, 219, 220, 226), (226, 220, 221, 227), (227, 221, 217, 223), (342, 336, 338, 344), (344, 338, 339, 345), (345, 339, 340, 346), (346, 340, 341, 347), (347, 341, 337, 343), (216, 210, 212, 218), (218, 212, 213, 219), (219, 213, 214, 220), (220, 214, 215, 221), (221, 215, 211, 217), (348, 342, 344, 350), (350, 344, 345, 351), (351, 345, 346, 352), (352, 346, 347, 353), (353, 347, 343, 349), (210, 204, 206, 212), (212, 206, 207, 213), (213, 207, 208, 214), (214, 208, 209, 215), (215, 209, 205, 211), (354, 348, 350, 356), (356, 350, 351, 357), (357, 351, 352, 358), (358, 352, 353, 359), (359, 353, 349, 355), (204, 198, 200, 206), (206, 200, 201, 207), (207, 201, 202, 208), (208, 202, 203, 209), (209, 203, 199, 205), (360, 354, 356, 362), (362, 356, 357, 363), (363, 357, 358, 364), (364, 358, 359, 365), (365, 359, 355, 361), (198, 192, 194, 200), (200, 194, 195, 201), (201, 195, 196, 202), (202, 196, 197, 203), (203, 197, 193, 199), (366, 360, 362, 368), (368, 362, 363, 369), (369, 363, 364, 370), (370, 364, 365, 371), (371, 365, 361, 367), (192, 186, 188, 194), (194, 188, 189, 195), (195, 189, 190, 196), (196, 190, 191, 197), (197, 191, 187, 193), (372, 366, 368, 374), (374, 368, 369, 375), (375, 369, 370, 376), (376, 370, 371, 377), (377, 371, 367, 373), (186, 180, 182, 188), (188, 182, 183, 189), (189, 183, 184, 190), (190, 184, 185, 191), (191, 185, 181, 187), (378, 372, 374, 380), (380, 374, 375, 381), (381, 375, 376, 382), (382, 376, 377, 383), (383, 377, 373, 379), (180, 174, 176, 182), (182, 176, 177, 183), (183, 177, 178, 184), (184, 178, 179, 185), (185, 179, 175, 181), (384, 378, 380, 386), (386, 380, 381, 387), (387, 381, 382, 388), (388, 382, 383, 389), (389, 383, 379, 385), (174, 168, 170, 176), (176, 170, 171, 177), (177, 171, 172, 178), (178, 172, 173, 179), (179, 173, 169, 175), (318, 384, 386, 320), (320, 386, 387, 321), (321, 387, 388, 322), (322, 388, 389, 323), (323, 389, 385, 319), (168, 156, 158, 170), (170, 158, 159, 171), (171, 159, 160, 172), (172, 160, 161, 173), (173, 161, 157, 169), (85, 1, 5, 89), (89, 5, 4, 88), (88, 4, 3, 87), (87, 3, 2, 86), (86, 2, 0, 84), (7, 157, 161, 11), (11, 161, 160, 10), (10, 160, 159, 9), (9, 159, 158, 8), (8, 158, 156, 6), (163, 235, 239, 167), (167, 239, 238, 166), (166, 238, 237, 165), (165, 237, 236, 164), (164, 236, 234, 162), (241, 79, 83, 245), (245, 83, 82, 244), (244, 82, 81, 243), (243, 81, 80, 242), (242, 80, 78, 240), (468, 396, 398, 470), (470, 398, 399, 471), (471, 399, 400, 472), (472, 400, 401, 473), (473, 401, 397, 469), (390, 318, 320, 392), (392, 320, 321, 393), (393, 321, 322, 394), (394, 322, 323, 395), (395, 323, 319, 391), (546, 474, 476, 548), (548, 476, 477, 549), (549, 477, 478, 550), (550, 478, 479, 551), (551, 479, 475, 547), (312, 552, 554, 314), (314, 554, 555, 315), (315, 555, 556, 316), (316, 556, 557, 317), (317, 557, 553, 313), (0, 12, 18, 24, 30, 36, 42, 48, 54, 60, 66, 72, 6, 156, 168, 174, 180, 186, 192, 198, 204, 210, 216, 222, 228, 162, 234, 246, 252, 258, 264, 270, 276, 282, 288, 294, 300, 306, 240, 78, 90, 96, 102, 108, 114, 120, 126, 132, 138, 144, 150, 84)])
me_plane.materials.append(mat_black)
me_plane.use_remesh_preserve_volume = False
me_plane.use_remesh_preserve_attributes = False
me_plane.use_mirror_vertex_groups = False
me_plane.update()

# ---- objects
ob_spot = bpy.data.objects.new('Spot', light_spot_001)
ob_phone = bpy.data.objects.new('phone', me_plane)

# ---- transforms, parenting, visibility, modifiers, constraints
ob_spot.location = (-1.934, -4.819, 3.153)
ob_spot.rotation_euler = (1.136, 0.0, -0.2199)
ob_spot.lineart.crease_threshold = 0.0
ob_phone.location = (0.0, 0.0, 0.6272)
ob_phone.rotation_euler = (1.571, 1.571, 0.0)
ob_phone.lineart.crease_threshold = 0.0

# ---- collection membership
col_collection_1.objects.link(ob_spot)
col_collection_1.objects.link(ob_phone)

# ---- scene / render settings (as saved in the file)
scene.frame_start = 1; scene.frame_end = 250; scene.frame_set(1)
scene.render.engine = 'BLENDER_EEVEE_NEXT'
scene.render.resolution_percentage = 50
scene.render.dither_intensity = 0.0
scene.cycles.use_denoising = False
scene.cycles.samples = 10
scene.cycles.sampling_pattern = 'TABULATED_SOBOL'
scene.cycles.light_sampling_threshold = 0.0
scene.cycles.use_adaptive_sampling = False
scene.cycles.use_light_tree = False
scene.cycles.blur_glossy = 0.0
scene.cycles.pixel_filter_type = 'GAUSSIAN'
scene.cycles.sample_clamp_indirect = 0.0
scene.view_settings.view_transform = 'Standard'
bpy.context.view_layer.update()

# ---- added for rendering (the .blend has no active camera): camera
cam_auto = bpy.data.cameras.new('AutoCamera')
cam_auto.lens = 50.0
cam_auto.sensor_width = 36.0
cam_auto.clip_end = 1000.0
ob_auto_camera = bpy.data.objects.new('AutoCamera', cam_auto)
scene.collection.objects.link(ob_auto_camera)
ob_auto_camera.location = (1.34128, -1.6162, 1.71628)
ob_auto_camera.rotation_euler = (1.09748, -7.21219e-08, 0.694738)
scene.camera = ob_auto_camera
bpy.context.view_layer.update()
